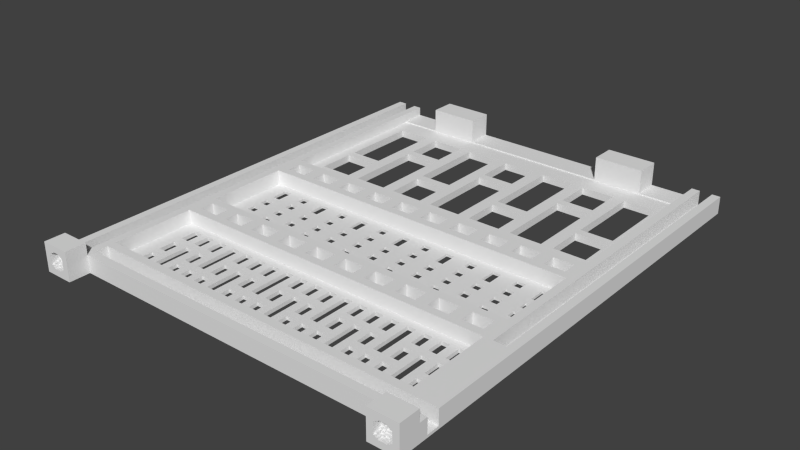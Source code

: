 # Source: back.blend  (saved by Blender 2.72.0; exported with 4.5.12 LTS)
import bpy
from mathutils import Matrix  # noqa: F401  (used for matrix-valued properties, if any)

bpy.ops.wm.read_factory_settings(use_empty=True)
scene = bpy.context.scene
scene.name = 'Scene'

# ---- collections
col_collection_1 = bpy.data.collections.new('Collection 1'); scene.collection.children.link(col_collection_1)

# ---- world
world_world = bpy.data.worlds.new('World'); scene.world = world_world
world_world.color = (0.05088, 0.05088, 0.05088)
world_world.use_sun_shadow = False
world_world.sun_shadow_jitter_overblur = 0.0
world_world.cycles.sampling_method = 'MANUAL'
world_world.cycles.sample_map_resolution = 256

# ---- meshes
me_plane = bpy.data.meshes.new('Plane')
me_plane.from_pydata([(-2.0, -6.0, 0.0), (5.0, -6.0, 0.0), (5.0, -1.0, 0.0), (-2.0, 107.0, 0.0), (85.0, -1.0, 0.0), (92.0, 107.0, 0.0), (85.0, -6.0, 0.0), (92.0, -6.0, 0.0), (0.0, 26.0, 0.6), (-2.0, 107.0, 0.6), (0.0, 107.0, 0.6), (3.0, 26.0, 0.6), (3.0, 107.0, 0.6), (5.0, 107.0, 2.1), (85.0, 107.0, 2.1), (87.0, 107.0, 0.6), (90.0, -1.0, 0.6), (90.0, 107.0, 0.6), (-2.0, 1.0, 0.6), (85.0, 1.0, 0.6), (-2.0, 4.0, 0.6), (85.0, 4.0, 0.6), (6.5, 28.0, 0.6), (11.5, 28.0, 0.6), (14.5, 28.0, 0.6), (19.5, 28.0, 0.6), (22.5, 28.0, 0.6), (27.5, 28.0, 0.6), (30.5, 28.0, 0.6), (35.5, 28.0, 0.6), (38.5, 28.0, 0.6), (43.5, 28.0, 0.6), (46.5, 28.0, 0.6), (51.5, 28.0, 0.6), (54.5, 28.0, 0.6), (59.5, 28.0, 0.6), (62.5, 28.0, 0.6), (67.5, 28.0, 0.6), (70.5, 28.0, 0.6), (75.5, 28.0, 0.6), (78.5, 28.0, 0.6), (83.5, 28.0, 0.6), (6.5, 31.5, 0.6), (11.5, 31.5, 0.6), (14.5, 31.5, 0.6), (19.5, 31.5, 0.6), (22.5, 31.5, 0.6), (27.5, 31.5, 0.6), (30.5, 31.5, 0.6), (35.5, 31.5, 0.6), (38.5, 31.5, 0.6), (43.5, 31.5, 0.6), (46.5, 31.5, 0.6), (51.5, 31.5, 0.6), (54.5, 31.5, 0.6), (59.5, 31.5, 0.6), (62.5, 31.5, 0.6), (67.5, 31.5, 0.6), (70.5, 31.5, 0.6), (75.5, 31.5, 0.6), (78.5, 31.5, 0.6), (83.5, 31.5, 0.6), (6.5, 55.5, 0.6), (11.5, 55.5, 0.6), (14.5, 55.5, 0.6), (19.5, 55.5, 0.6), (22.5, 55.5, 0.6), (27.5, 55.5, 0.6), (30.5, 55.5, 0.6), (35.5, 55.5, 0.6), (38.5, 55.5, 0.6), (43.5, 55.5, 0.6), (46.5, 55.5, 0.6), (51.5, 55.5, 0.6), (54.5, 55.5, 0.6), (59.5, 55.5, 0.6), (62.5, 55.5, 0.6), (67.5, 55.5, 0.6), (70.5, 55.5, 0.6), (75.5, 55.5, 0.6), (78.5, 55.5, 0.6), (83.5, 55.5, 0.6), (6.5, 59.0, 0.6), (11.5, 59.0, 0.6), (14.5, 59.0, 0.6), (19.5, 59.0, 0.6), (22.5, 59.0, 0.6), (27.5, 59.0, 0.6), (30.5, 59.0, 0.6), (35.5, 59.0, 0.6), (38.5, 59.0, 0.6), (43.5, 59.0, 0.6), (46.5, 59.0, 0.6), (51.5, 59.0, 0.6), (54.5, 59.0, 0.6), (59.5, 59.0, 0.6), (62.5, 59.0, 0.6), (67.5, 59.0, 0.6), (70.5, 59.0, 0.6), (75.5, 59.0, 0.6), (78.5, 59.0, 0.6), (83.5, 59.0, 0.6), (5.0, 101.0, 2.1), (85.0, 101.0, 2.1), (27.0, 107.0, 2.1), (27.0, 101.0, 2.1), (15.0, 107.0, 2.1), (15.0, 101.0, 2.1), (75.0, 107.0, 2.1), (75.0, 101.0, 2.1), (63.0, 107.0, 2.1), (63.0, 101.0, 2.1), (-2.0, -1.0, 4.2), (5.0, -1.0, 4.2), (92.0, -1.0, 4.2), (-2.348e-09, 26.0, 4.2), (-2.0, 107.0, 4.2), (-2.348e-09, 107.0, 4.2), (3.0, 26.0, 4.2), (5.0, 26.0, 4.2), (3.0, 107.0, 4.2), (5.0, 107.0, 4.2), (87.0, -1.0, 4.2), (85.0, 107.0, 4.2), (87.0, 107.0, 4.2), (90.0, -1.0, 4.2), (90.0, 107.0, 4.2), (92.0, 107.0, 4.2), (-2.0, 1.0, 4.2), (85.0, 1.0, 4.2), (-2.0, 4.0, 4.2), (85.0, 4.0, 4.2), (85.0, 6.0, 4.2), (5.0, 6.0, 4.2), (5.0, 33.5, 4.2), (85.0, 33.5, 4.2), (6.5, 28.0, 4.2), (11.5, 28.0, 4.2), (14.5, 28.0, 4.2), (19.5, 28.0, 4.2), (22.5, 28.0, 4.2), (27.5, 28.0, 4.2), (30.5, 28.0, 4.2), (35.5, 28.0, 4.2), (38.5, 28.0, 4.2), (43.5, 28.0, 4.2), (46.5, 28.0, 4.2), (51.5, 28.0, 4.2), (54.5, 28.0, 4.2), (59.5, 28.0, 4.2), (62.5, 28.0, 4.2), (67.5, 28.0, 4.2), (70.5, 28.0, 4.2), (75.5, 28.0, 4.2), (78.5, 28.0, 4.2), (83.5, 28.0, 4.2), (6.5, 31.5, 4.2), (11.5, 31.5, 4.2), (14.5, 31.5, 4.2), (19.5, 31.5, 4.2), (22.5, 31.5, 4.2), (27.5, 31.5, 4.2), (30.5, 31.5, 4.2), (35.5, 31.5, 4.2), (38.5, 31.5, 4.2), (43.5, 31.5, 4.2), (46.5, 31.5, 4.2), (51.5, 31.5, 4.2), (54.5, 31.5, 4.2), (59.5, 31.5, 4.2), (62.5, 31.5, 4.2), (67.5, 31.5, 4.2), (70.5, 31.5, 4.2), (75.5, 31.5, 4.2), (78.5, 31.5, 4.2), (83.5, 31.5, 4.2), (5.0, 53.5, 4.2), (85.0, 53.5, 4.2), (5.0, 61.0, 4.2), (85.0, 61.0, 4.2), (6.5, 55.5, 4.2), (11.5, 55.5, 4.2), (14.5, 55.5, 4.2), (19.5, 55.5, 4.2), (22.5, 55.5, 4.2), (27.5, 55.5, 4.2), (30.5, 55.5, 4.2), (35.5, 55.5, 4.2), (38.5, 55.5, 4.2), (43.5, 55.5, 4.2), (46.5, 55.5, 4.2), (51.5, 55.5, 4.2), (54.5, 55.5, 4.2), (59.5, 55.5, 4.2), (62.5, 55.5, 4.2), (67.5, 55.5, 4.2), (70.5, 55.5, 4.2), (75.5, 55.5, 4.2), (78.5, 55.5, 4.2), (83.5, 55.5, 4.2), (6.5, 59.0, 4.2), (11.5, 59.0, 4.2), (14.5, 59.0, 4.2), (19.5, 59.0, 4.2), (22.5, 59.0, 4.2), (27.5, 59.0, 4.2), (30.5, 59.0, 4.2), (35.5, 59.0, 4.2), (38.5, 59.0, 4.2), (43.5, 59.0, 4.2), (46.5, 59.0, 4.2), (51.5, 59.0, 4.2), (54.5, 59.0, 4.2), (59.5, 59.0, 4.2), (62.5, 59.0, 4.2), (67.5, 59.0, 4.2), (70.5, 59.0, 4.2), (75.5, 59.0, 4.2), (78.5, 59.0, 4.2), (83.5, 59.0, 4.2), (85.0, 26.0, 4.2), (-2.0, -6.0, 7.0), (5.0, -6.0, 7.0), (-2.0, -1.0, 7.0), (5.0, -1.0, 7.0), (92.0, -1.0, 7.0), (92.0, -6.0, 7.0), (17.0, 107.0, 2.7), (17.0, 102.0, 2.7), (20.0, 107.0, 2.7), (20.0, 102.0, 2.7), (22.0, 107.0, 2.7), (22.0, 102.0, 2.7), (25.0, 107.0, 2.7), (25.0, 102.0, 2.7), (65.0, 107.0, 2.7), (65.0, 102.0, 2.7), (68.0, 107.0, 2.7), (68.0, 102.0, 2.7), (70.0, 107.0, 2.7), (70.0, 102.0, 2.7), (73.0, 107.0, 2.7), (73.0, 102.0, 2.7), (17.0, 107.0, 5.7), (17.0, 102.0, 5.7), (20.0, 107.0, 5.7), (20.0, 102.0, 5.7), (22.0, 107.0, 5.7), (22.0, 102.0, 5.7), (25.0, 107.0, 5.7), (25.0, 102.0, 5.7), (65.0, 107.0, 5.7), (65.0, 102.0, 5.7), (68.0, 107.0, 5.7), (68.0, 102.0, 5.7), (70.0, 107.0, 5.7), (70.0, 102.0, 5.7), (73.0, 107.0, 5.7), (73.0, 102.0, 5.7), (27.0, 107.0, 7.8), (27.0, 101.0, 7.8), (15.0, 107.0, 7.8), (15.0, 101.0, 7.8), (75.0, 107.0, 7.8), (75.0, 101.0, 7.8), (63.0, 107.0, 7.8), (63.0, 101.0, 7.8), (87.0, -1.0, 0.6), (85.0, -1.0, 4.2), (85.0, -1.0, 7.0), (85.0, -6.0, 7.0), (90.0, -6.0, 1.826), (87.0, -6.0, 1.826), (90.5, -6.0, 2.13), (90.0, -6.0, 2.13), (87.0, -6.0, 2.13), (86.5, -6.0, 2.13), (90.5, -6.0, 4.87), (90.0, -6.0, 4.87), (87.0, -6.0, 4.87), (86.5, -6.0, 4.87), (90.0, -6.0, 5.174), (87.0, -6.0, 5.174), (89.5, -5.0, 1.522), (89.0, -5.0, 1.522), (88.0, -5.0, 1.522), (87.5, -5.0, 1.522), (89.5, -5.0, 1.826), (89.0, -5.0, 1.826), (88.0, -5.0, 1.826), (87.5, -5.0, 1.826), (90.5, -5.5, 2.13), (90.0, -5.5, 2.13), (87.0, -5.5, 2.13), (86.5, -5.5, 2.13), (90.5, -5.5, 2.435), (90.0, -5.5, 2.435), (87.0, -5.5, 2.435), (86.5, -5.5, 2.435), (90.5, -4.5, 2.739), (87.0, -5.5, 4.565), (86.5, -5.5, 4.565), (87.0, -5.5, 4.87), (86.5, -5.5, 4.87), (89.5, -5.0, 5.174), (89.0, -5.0, 5.174), (88.0, -5.0, 5.174), (87.5, -5.0, 5.174), (89.5, -5.0, 5.478), (89.0, -5.0, 5.478), (88.0, -5.0, 5.478), (87.5, -5.0, 5.478), (89.5, -3.0, 2.739), (87.5, -3.0, 2.739), (89.5, -3.0, 4.261), (87.5, -3.0, 4.261), (89.5, -3.5, 2.13), (87.5, -3.5, 2.13), (90.0, -3.5, 2.739), (89.5, -3.5, 2.739), (87.5, -3.5, 2.739), (87.0, -3.5, 2.739), (90.0, -3.5, 4.261), (89.5, -3.5, 4.261), (87.5, -3.5, 4.261), (87.0, -3.5, 4.261), (89.5, -3.5, 4.87), (87.5, -3.5, 4.87), (89.5, -4.0, 1.826), (87.5, -4.0, 1.826), (90.0, -4.0, 2.13), (89.5, -4.0, 2.13), (87.5, -4.0, 2.13), (87.0, -4.0, 2.13), (90.5, -4.0, 2.739), (90.0, -4.0, 2.739), (89.5, -4.0, 2.739), (87.5, -4.0, 2.739), (87.0, -4.0, 2.739), (86.5, -4.0, 2.739), (90.5, -4.0, 4.261), (90.0, -4.0, 4.261), (89.5, -4.0, 4.261), (87.5, -4.0, 4.261), (87.0, -4.0, 4.261), (86.5, -4.0, 4.261), (90.0, -4.0, 4.87), (89.5, -4.0, 4.87), (87.5, -4.0, 4.87), (87.0, -4.0, 4.87), (89.5, -4.0, 5.174), (87.5, -4.0, 5.174), (90.5, -4.5, 4.261), (90.5, -5.5, 4.565), (90.0, -5.5, 4.565), (90.5, -5.5, 4.87), (90.0, -5.5, 4.87), (90.0, -4.5, 1.826), (89.5, -4.5, 1.826), (87.5, -4.5, 1.826), (87.0, -4.5, 1.826), (90.0, -4.5, 2.13), (89.5, -4.5, 2.13), (87.5, -4.5, 2.13), (87.0, -4.5, 2.13), (90.5, -4.5, 2.435), (90.0, -4.5, 2.435), (87.0, -4.5, 2.435), (86.5, -4.5, 2.435), (90.0, -4.5, 2.739), (87.0, -4.5, 2.739), (86.5, -4.5, 2.739), (87.0, -4.5, 4.261), (86.5, -4.5, 4.261), (87.0, -4.5, 4.565), (86.5, -4.5, 4.565), (90.0, -4.5, 4.87), (89.5, -4.5, 4.87), (87.5, -4.5, 4.87), (87.0, -4.5, 4.87), (90.0, -4.5, 5.174), (89.5, -4.5, 5.174), (87.5, -4.5, 5.174), (87.0, -4.5, 5.174), (90.0, -4.5, 4.261), (90.5, -4.5, 4.565), (90.0, -4.5, 4.565), (89.0, -4.5, 1.522), (88.0, -4.5, 1.522), (89.0, -4.5, 1.826), (88.0, -4.5, 1.826), (89.0, -4.5, 5.174), (88.0, -4.5, 5.174), (89.0, -4.5, 5.478), (88.0, -4.5, 5.478), (89.5, -6.0, 1.522), (87.5, -6.0, 1.522), (89.5, -6.0, 1.826), (87.5, -6.0, 1.826), (89.5, -6.0, 5.174), (87.5, -6.0, 5.174), (89.5, -6.0, 5.478), (87.5, -6.0, 5.478), (3.0, -6.0, 1.826), (0.0, -6.0, 1.826), (3.5, -6.0, 2.13), (3.0, -6.0, 2.13), (0.0, -6.0, 2.13), (-0.5, -6.0, 2.13), (3.5, -6.0, 4.87), (3.0, -6.0, 4.87), (0.0, -6.0, 4.87), (-0.5, -6.0, 4.87), (3.0, -6.0, 5.174), (0.0, -6.0, 5.174), (2.5, -5.0, 1.522), (2.0, -5.0, 1.522), (1.0, -5.0, 1.522), (0.5, -5.0, 1.522), (2.5, -5.0, 1.826), (2.0, -5.0, 1.826), (1.0, -5.0, 1.826), (0.5, -5.0, 1.826), (3.5, -5.5, 2.13), (3.0, -5.5, 2.13), (0.0, -5.5, 2.13), (-0.5, -5.5, 2.13), (3.5, -5.5, 2.435), (3.0, -5.5, 2.435), (0.0, -5.5, 2.435), (-0.5, -5.5, 2.435), (3.5, -4.5, 2.739), (0.0, -5.5, 4.565), (-0.5, -5.5, 4.565), (0.0, -5.5, 4.87), (-0.5, -5.5, 4.87), (2.5, -5.0, 5.174), (2.0, -5.0, 5.174), (1.0, -5.0, 5.174), (0.5, -5.0, 5.174), (2.5, -5.0, 5.478), (2.0, -5.0, 5.478), (1.0, -5.0, 5.478), (0.5, -5.0, 5.478), (2.5, -3.0, 2.739), (0.5, -3.0, 2.739), (2.5, -3.0, 4.261), (0.5, -3.0, 4.261), (2.5, -3.5, 2.13), (0.5, -3.5, 2.13), (3.0, -3.5, 2.739), (2.5, -3.5, 2.739), (0.5, -3.5, 2.739), (0.0, -3.5, 2.739), (3.0, -3.5, 4.261), (2.5, -3.5, 4.261), (0.5, -3.5, 4.261), (0.0, -3.5, 4.261), (2.5, -3.5, 4.87), (0.5, -3.5, 4.87), (2.5, -4.0, 1.826), (0.5, -4.0, 1.826), (3.0, -4.0, 2.13), (2.5, -4.0, 2.13), (0.5, -4.0, 2.13), (0.0, -4.0, 2.13), (3.5, -4.0, 2.739), (3.0, -4.0, 2.739), (2.5, -4.0, 2.739), (0.5, -4.0, 2.739), (0.0, -4.0, 2.739), (-0.5, -4.0, 2.739), (3.5, -4.0, 4.261), (3.0, -4.0, 4.261), (2.5, -4.0, 4.261), (0.5, -4.0, 4.261), (0.0, -4.0, 4.261), (-0.5, -4.0, 4.261), (3.0, -4.0, 4.87), (2.5, -4.0, 4.87), (0.5, -4.0, 4.87), (0.0, -4.0, 4.87), (2.5, -4.0, 5.174), (0.5, -4.0, 5.174), (3.5, -4.5, 4.261), (3.5, -5.5, 4.565), (3.0, -5.5, 4.565), (3.5, -5.5, 4.87), (3.0, -5.5, 4.87), (3.0, -4.5, 1.826), (2.5, -4.5, 1.826), (0.5, -4.5, 1.826), (0.0, -4.5, 1.826), (3.0, -4.5, 2.13), (2.5, -4.5, 2.13), (0.5, -4.5, 2.13), (0.0, -4.5, 2.13), (3.5, -4.5, 2.435), (3.0, -4.5, 2.435), (0.0, -4.5, 2.435), (-0.5, -4.5, 2.435), (3.0, -4.5, 2.739), (0.0, -4.5, 2.739), (-0.5, -4.5, 2.739), (0.0, -4.5, 4.261), (-0.5, -4.5, 4.261), (0.0, -4.5, 4.565), (-0.5, -4.5, 4.565), (3.0, -4.5, 4.87), (2.5, -4.5, 4.87), (0.5, -4.5, 4.87), (0.0, -4.5, 4.87), (3.0, -4.5, 5.174), (2.5, -4.5, 5.174), (0.5, -4.5, 5.174), (0.0, -4.5, 5.174), (3.0, -4.5, 4.261), (3.5, -4.5, 4.565), (3.0, -4.5, 4.565), (2.0, -4.5, 1.522), (1.0, -4.5, 1.522), (2.0, -4.5, 1.826), (1.0, -4.5, 1.826), (2.0, -4.5, 5.174), (1.0, -4.5, 5.174), (2.0, -4.5, 5.478), (1.0, -4.5, 5.478), (2.5, -6.0, 1.522), (0.5, -6.0, 1.522), (2.5, -6.0, 1.826), (0.5, -6.0, 1.826), (2.5, -6.0, 5.174), (0.5, -6.0, 5.174), (2.5, -6.0, 5.478), (0.5, -6.0, 5.478), (15.0, 43.5, 0.0), (25.0, 43.5, 0.0), (45.0, 43.5, 0.0), (55.0, 43.5, 0.0), (75.0, 43.5, 0.0), (8.0, 66.0, 0.0), (82.0, 66.0, 0.0), (74.0, 66.0, 0.0), (71.0, 66.0, 0.0), (63.0, 66.0, 0.0), (60.0, 66.0, 0.0), (52.0, 66.0, 0.0), (49.0, 66.0, 0.0), (41.0, 66.0, 0.0), (38.0, 66.0, 0.0), (30.0, 66.0, 0.0), (27.0, 66.0, 0.0), (19.0, 66.0, 0.0), (16.0, 66.0, 0.0), (8.0, 96.0, 0.0), (82.0, 96.0, 0.0), (74.0, 96.0, 0.0), (71.0, 96.0, 0.0), (63.0, 96.0, 0.0), (60.0, 96.0, 0.0), (52.0, 96.0, 0.0), (49.0, 96.0, 0.0), (41.0, 96.0, 0.0), (38.0, 96.0, 0.0), (30.0, 96.0, 0.0), (27.0, 96.0, 0.0), (19.0, 96.0, 0.0), (16.0, 96.0, 0.0), (82.0, 75.0, 0.0), (74.0, 75.0, 0.0), (71.0, 87.0, 0.0), (60.0, 75.0, 0.0), (63.0, 87.0, 0.0), (52.0, 75.0, 0.0), (49.0, 87.0, 0.0), (38.0, 75.0, 0.0), (41.0, 87.0, 0.0), (30.0, 75.0, 0.0), (27.0, 87.0, 0.0), (16.0, 75.0, 0.0), (19.0, 87.0, 0.0), (8.0, 77.0, 0.0), (82.0, 77.0, 0.0), (74.0, 77.0, 0.0), (71.0, 85.0, 0.0), (60.0, 77.0, 0.0), (63.0, 85.0, 0.0), (52.0, 77.0, 0.0), (49.0, 85.0, 0.0), (38.0, 77.0, 0.0), (41.0, 85.0, 0.0), (30.0, 77.0, 0.0), (27.0, 85.0, 0.0), (16.0, 77.0, 0.0), (19.0, 85.0, 0.0), (8.0, 75.0, 0.0), (15.0, 45.5, 0.0), (15.0, 47.5, 0.0), (15.0, 49.5, 0.0), (15.0, 51.5, 0.0), (25.0, 45.5, 0.0), (25.0, 47.5, 0.0), (25.0, 49.5, 0.0), (25.0, 51.5, 0.0), (45.0, 45.5, 0.0), (45.0, 47.5, 0.0), (45.0, 51.5, 0.0), (55.0, 45.5, 0.0), (55.0, 47.5, 0.0), (55.0, 51.5, 0.0), (75.0, 45.5, 0.0), (75.0, 47.5, 0.0), (75.0, 49.5, 0.0), (75.0, 51.5, 0.0), (75.0, 35.5, 0.0), (75.0, 39.5, 0.0), (75.0, 41.5, 0.0), (55.0, 35.5, 0.0), (55.0, 37.5, 0.0), (55.0, 39.5, 0.0), (55.0, 41.5, 0.0), (45.0, 35.5, 0.0), (45.0, 37.5, 0.0), (45.0, 39.5, 0.0), (45.0, 41.5, 0.0), (25.0, 35.5, 0.0), (25.0, 39.5, 0.0), (25.0, 41.5, 0.0), (15.0, 35.5, 0.0), (15.0, 39.5, 0.0), (15.0, 41.5, 0.0), (79.0, 43.5, 0.0), (81.0, 43.5, 0.0), (7.0, 43.5, 0.0), (9.0, 43.5, 0.0), (13.0, 43.5, 0.0), (19.0, 43.5, 0.0), (21.0, 43.5, 0.0), (27.0, 43.5, 0.0), (31.0, 43.5, 0.0), (33.0, 43.5, 0.0), (37.0, 43.5, 0.0), (39.0, 43.5, 0.0), (43.0, 43.5, 0.0), (49.0, 43.5, 0.0), (51.0, 43.5, 0.0), (57.0, 43.5, 0.0), (61.0, 43.5, 0.0), (63.0, 43.5, 0.0), (67.0, 43.5, 0.0), (69.0, 43.5, 0.0), (73.0, 43.5, 0.0), (79.0, 41.5, 0.0), (81.0, 41.5, 0.0), (79.0, 39.5, 0.0), (81.0, 39.5, 0.0), (79.0, 37.5, 0.0), (81.0, 37.5, 0.0), (79.0, 35.5, 0.0), (81.0, 35.5, 0.0), (49.0, 51.5, 0.0), (51.0, 51.5, 0.0), (49.0, 49.5, 0.0), (51.0, 49.5, 0.0), (49.0, 47.5, 0.0), (51.0, 47.5, 0.0), (49.0, 45.5, 0.0), (51.0, 45.5, 0.0), (79.0, 51.5, 0.0), (81.0, 51.5, 0.0), (79.0, 47.5, 0.0), (81.0, 47.5, 0.0), (79.0, 45.5, 0.0), (81.0, 45.5, 0.0), (7.0, 41.5, 0.0), (9.0, 41.5, 0.0), (13.0, 41.5, 0.0), (7.0, 39.5, 0.0), (9.0, 39.5, 0.0), (13.0, 39.5, 0.0), (7.0, 37.5, 0.0), (9.0, 37.5, 0.0), (7.0, 35.5, 0.0), (9.0, 35.5, 0.0), (13.0, 35.5, 0.0), (19.0, 41.5, 0.0), (21.0, 41.5, 0.0), (19.0, 39.5, 0.0), (21.0, 39.5, 0.0), (19.0, 37.5, 0.0), (21.0, 37.5, 0.0), (19.0, 35.5, 0.0), (21.0, 35.5, 0.0), (27.0, 41.5, 0.0), (31.0, 41.5, 0.0), (33.0, 41.5, 0.0), (27.0, 39.5, 0.0), (31.0, 39.5, 0.0), (33.0, 39.5, 0.0), (31.0, 37.5, 0.0), (33.0, 37.5, 0.0), (27.0, 35.5, 0.0), (31.0, 35.5, 0.0), (33.0, 35.5, 0.0), (37.0, 41.5, 0.0), (39.0, 41.5, 0.0), (43.0, 41.5, 0.0), (37.0, 39.5, 0.0), (39.0, 39.5, 0.0), (43.0, 39.5, 0.0), (43.0, 37.5, 0.0), (37.0, 35.5, 0.0), (39.0, 35.5, 0.0), (43.0, 35.5, 0.0), (49.0, 41.5, 0.0), (51.0, 41.5, 0.0), (49.0, 39.5, 0.0), (51.0, 39.5, 0.0), (49.0, 35.5, 0.0), (51.0, 35.5, 0.0), (57.0, 41.5, 0.0), (61.0, 41.5, 0.0), (63.0, 41.5, 0.0), (57.0, 39.5, 0.0), (61.0, 39.5, 0.0), (63.0, 39.5, 0.0), (57.0, 37.5, 0.0), (57.0, 35.5, 0.0), (61.0, 35.5, 0.0), (63.0, 35.5, 0.0), (67.0, 41.5, 0.0), (69.0, 41.5, 0.0), (73.0, 41.5, 0.0), (67.0, 39.5, 0.0), (69.0, 39.5, 0.0), (73.0, 39.5, 0.0), (67.0, 37.5, 0.0), (69.0, 37.5, 0.0), (67.0, 35.5, 0.0), (69.0, 35.5, 0.0), (73.0, 35.5, 0.0), (67.0, 51.5, 0.0), (69.0, 51.5, 0.0), (73.0, 51.5, 0.0), (73.0, 49.5, 0.0), (67.0, 47.5, 0.0), (69.0, 47.5, 0.0), (73.0, 47.5, 0.0), (67.0, 45.5, 0.0), (69.0, 45.5, 0.0), (73.0, 45.5, 0.0), (57.0, 51.5, 0.0), (61.0, 51.5, 0.0), (63.0, 51.5, 0.0), (61.0, 49.5, 0.0), (63.0, 49.5, 0.0), (57.0, 47.5, 0.0), (61.0, 47.5, 0.0), (63.0, 47.5, 0.0), (57.0, 45.5, 0.0), (61.0, 45.5, 0.0), (63.0, 45.5, 0.0), (37.0, 51.5, 0.0), (39.0, 51.5, 0.0), (43.0, 51.5, 0.0), (37.0, 49.5, 0.0), (39.0, 49.5, 0.0), (37.0, 47.5, 0.0), (39.0, 47.5, 0.0), (43.0, 47.5, 0.0), (37.0, 45.5, 0.0), (39.0, 45.5, 0.0), (43.0, 45.5, 0.0), (27.0, 51.5, 0.0), (31.0, 51.5, 0.0), (33.0, 51.5, 0.0), (27.0, 49.5, 0.0), (27.0, 47.5, 0.0), (31.0, 47.5, 0.0), (33.0, 47.5, 0.0), (27.0, 45.5, 0.0), (31.0, 45.5, 0.0), (33.0, 45.5, 0.0), (19.0, 51.5, 0.0), (21.0, 51.5, 0.0), (19.0, 47.5, 0.0), (21.0, 47.5, 0.0), (19.0, 45.5, 0.0), (21.0, 45.5, 0.0), (7.0, 51.5, 0.0), (9.0, 51.5, 0.0), (13.0, 51.5, 0.0), (13.0, 49.5, 0.0), (7.0, 47.5, 0.0), (9.0, 47.5, 0.0), (13.0, 47.5, 0.0), (7.0, 45.5, 0.0), (9.0, 45.5, 0.0), (13.0, 45.5, 0.0), (75.0, 8.0, 0.0), (65.0, 14.0, 0.0), (65.0, 12.0, 0.0), (65.0, 8.0, 0.0), (55.0, 14.0, 0.0), (55.0, 12.0, 0.0), (55.0, 8.0, 0.0), (45.0, 8.0, 0.0), (35.0, 14.0, 0.0), (35.0, 12.0, 0.0), (35.0, 8.0, 0.0), (25.0, 14.0, 0.0), (25.0, 12.0, 0.0), (25.0, 8.0, 0.0), (15.0, 14.0, 0.0), (15.0, 12.0, 0.0), (15.0, 8.0, 0.0), (55.0, 24.0, 0.0), (55.0, 20.0, 0.0), (55.0, 18.0, 0.0), (65.0, 24.0, 0.0), (65.0, 20.0, 0.0), (65.0, 18.0, 0.0), (75.0, 24.0, 0.0), (75.0, 20.0, 0.0), (75.0, 18.0, 0.0), (45.0, 24.0, 0.0), (45.0, 20.0, 0.0), (45.0, 18.0, 0.0), (35.0, 24.0, 0.0), (25.0, 24.0, 0.0), (25.0, 20.0, 0.0), (25.0, 18.0, 0.0), (15.0, 24.0, 0.0), (15.0, 20.0, 0.0), (15.0, 18.0, 0.0), (13.0, 18.0, 0.0), (11.0, 18.0, 0.0), (9.0, 18.0, 0.0), (7.0, 18.0, 0.0), (13.0, 20.0, 0.0), (11.0, 20.0, 0.0), (9.0, 20.0, 0.0), (7.0, 20.0, 0.0), (13.0, 24.0, 0.0), (11.0, 24.0, 0.0), (9.0, 24.0, 0.0), (7.0, 24.0, 0.0), (81.0, 18.0, 0.0), (79.0, 18.0, 0.0), (77.0, 18.0, 0.0), (81.0, 20.0, 0.0), (79.0, 20.0, 0.0), (77.0, 20.0, 0.0), (81.0, 24.0, 0.0), (79.0, 24.0, 0.0), (77.0, 24.0, 0.0), (73.0, 18.0, 0.0), (71.0, 18.0, 0.0), (73.0, 20.0, 0.0), (71.0, 20.0, 0.0), (73.0, 24.0, 0.0), (71.0, 24.0, 0.0), (69.0, 24.0, 0.0), (67.0, 24.0, 0.0), (63.0, 18.0, 0.0), (61.0, 18.0, 0.0), (59.0, 18.0, 0.0), (57.0, 18.0, 0.0), (63.0, 20.0, 0.0), (61.0, 20.0, 0.0), (59.0, 20.0, 0.0), (57.0, 20.0, 0.0), (63.0, 24.0, 0.0), (61.0, 24.0, 0.0), (59.0, 24.0, 0.0), (57.0, 24.0, 0.0), (49.0, 18.0, 0.0), (47.0, 18.0, 0.0), (49.0, 20.0, 0.0), (47.0, 20.0, 0.0), (53.0, 24.0, 0.0), (51.0, 24.0, 0.0), (49.0, 24.0, 0.0), (47.0, 24.0, 0.0), (43.0, 18.0, 0.0), (41.0, 18.0, 0.0), (39.0, 18.0, 0.0), (43.0, 20.0, 0.0), (41.0, 20.0, 0.0), (39.0, 20.0, 0.0), (43.0, 24.0, 0.0), (41.0, 24.0, 0.0), (39.0, 24.0, 0.0), (37.0, 24.0, 0.0), (33.0, 18.0, 0.0), (31.0, 18.0, 0.0), (29.0, 18.0, 0.0), (27.0, 18.0, 0.0), (33.0, 20.0, 0.0), (31.0, 20.0, 0.0), (29.0, 20.0, 0.0), (27.0, 20.0, 0.0), (33.0, 24.0, 0.0), (31.0, 24.0, 0.0), (29.0, 24.0, 0.0), (27.0, 24.0, 0.0), (23.0, 18.0, 0.0), (17.0, 18.0, 0.0), (23.0, 20.0, 0.0), (17.0, 20.0, 0.0), (23.0, 24.0, 0.0), (21.0, 24.0, 0.0), (19.0, 24.0, 0.0), (17.0, 24.0, 0.0), (43.0, 8.0, 0.0), (41.0, 8.0, 0.0), (39.0, 8.0, 0.0), (37.0, 8.0, 0.0), (41.0, 12.0, 0.0), (39.0, 12.0, 0.0), (37.0, 12.0, 0.0), (41.0, 14.0, 0.0), (39.0, 14.0, 0.0), (37.0, 14.0, 0.0), (53.0, 8.0, 0.0), (51.0, 8.0, 0.0), (49.0, 8.0, 0.0), (47.0, 8.0, 0.0), (53.0, 12.0, 0.0), (51.0, 12.0, 0.0), (49.0, 12.0, 0.0), (47.0, 12.0, 0.0), (53.0, 14.0, 0.0), (51.0, 14.0, 0.0), (49.0, 14.0, 0.0), (47.0, 14.0, 0.0), (63.0, 8.0, 0.0), (61.0, 8.0, 0.0), (59.0, 8.0, 0.0), (57.0, 8.0, 0.0), (63.0, 12.0, 0.0), (57.0, 12.0, 0.0), (63.0, 14.0, 0.0), (57.0, 14.0, 0.0), (73.0, 8.0, 0.0), (71.0, 8.0, 0.0), (69.0, 8.0, 0.0), (67.0, 8.0, 0.0), (73.0, 12.0, 0.0), (71.0, 12.0, 0.0), (69.0, 12.0, 0.0), (67.0, 12.0, 0.0), (73.0, 14.0, 0.0), (71.0, 14.0, 0.0), (69.0, 14.0, 0.0), (67.0, 14.0, 0.0), (81.0, 8.0, 0.0), (79.0, 8.0, 0.0), (77.0, 8.0, 0.0), (81.0, 12.0, 0.0), (79.0, 12.0, 0.0), (81.0, 14.0, 0.0), (79.0, 14.0, 0.0), (13.0, 8.0, 0.0), (11.0, 8.0, 0.0), (9.0, 8.0, 0.0), (7.0, 8.0, 0.0), (9.0, 12.0, 0.0), (7.0, 12.0, 0.0), (9.0, 14.0, 0.0), (7.0, 14.0, 0.0), (33.0, 8.0, 0.0), (31.0, 8.0, 0.0), (29.0, 8.0, 0.0), (27.0, 8.0, 0.0), (33.0, 12.0, 0.0), (31.0, 12.0, 0.0), (33.0, 14.0, 0.0), (31.0, 14.0, 0.0), (23.0, 8.0, 0.0), (21.0, 8.0, 0.0), (19.0, 8.0, 0.0), (17.0, 8.0, 0.0), (23.0, 12.0, 0.0), (21.0, 12.0, 0.0), (19.0, 12.0, 0.0), (17.0, 12.0, 0.0), (23.0, 14.0, 0.0), (21.0, 14.0, 0.0), (19.0, 14.0, 0.0), (17.0, 14.0, 0.0), (5.0, 26.0, 0.9), (85.0, 6.0, 0.9), (5.0, 6.0, 0.9), (85.0, 26.0, 0.9), (75.0, 8.0, 0.9), (65.0, 14.0, 0.9), (65.0, 12.0, 0.9), (65.0, 8.0, 0.9), (55.0, 14.0, 0.9), (55.0, 12.0, 0.9), (55.0, 8.0, 0.9), (45.0, 8.0, 0.9), (35.0, 14.0, 0.9), (35.0, 12.0, 0.9), (35.0, 8.0, 0.9), (25.0, 14.0, 0.9), (25.0, 12.0, 0.9), (25.0, 8.0, 0.9), (15.0, 14.0, 0.9), (15.0, 12.0, 0.9), (15.0, 8.0, 0.9), (55.0, 24.0, 0.9), (55.0, 20.0, 0.9), (55.0, 18.0, 0.9), (65.0, 24.0, 0.9), (65.0, 20.0, 0.9), (65.0, 18.0, 0.9), (75.0, 24.0, 0.9), (75.0, 20.0, 0.9), (75.0, 18.0, 0.9), (45.0, 24.0, 0.9), (45.0, 20.0, 0.9), (45.0, 18.0, 0.9), (35.0, 24.0, 0.9), (25.0, 24.0, 0.9), (25.0, 20.0, 0.9), (25.0, 18.0, 0.9), (15.0, 24.0, 0.9), (15.0, 20.0, 0.9), (15.0, 18.0, 0.9), (13.0, 18.0, 0.9), (11.0, 18.0, 0.9), (9.0, 18.0, 0.9), (7.0, 18.0, 0.9), (13.0, 20.0, 0.9), (11.0, 20.0, 0.9), (9.0, 20.0, 0.9), (7.0, 20.0, 0.9), (13.0, 24.0, 0.9), (11.0, 24.0, 0.9), (9.0, 24.0, 0.9), (7.0, 24.0, 0.9), (81.0, 18.0, 0.9), (79.0, 18.0, 0.9), (77.0, 18.0, 0.9), (81.0, 20.0, 0.9), (79.0, 20.0, 0.9), (77.0, 20.0, 0.9), (81.0, 24.0, 0.9), (79.0, 24.0, 0.9), (77.0, 24.0, 0.9), (73.0, 18.0, 0.9), (71.0, 18.0, 0.9), (73.0, 20.0, 0.9), (71.0, 20.0, 0.9), (73.0, 24.0, 0.9), (71.0, 24.0, 0.9), (69.0, 24.0, 0.9), (67.0, 24.0, 0.9), (63.0, 18.0, 0.9), (61.0, 18.0, 0.9), (59.0, 18.0, 0.9), (57.0, 18.0, 0.9), (63.0, 20.0, 0.9), (61.0, 20.0, 0.9), (59.0, 20.0, 0.9), (57.0, 20.0, 0.9), (63.0, 24.0, 0.9), (61.0, 24.0, 0.9), (59.0, 24.0, 0.9), (57.0, 24.0, 0.9), (49.0, 18.0, 0.9), (47.0, 18.0, 0.9), (49.0, 20.0, 0.9), (47.0, 20.0, 0.9), (53.0, 24.0, 0.9), (51.0, 24.0, 0.9), (49.0, 24.0, 0.9), (47.0, 24.0, 0.9), (43.0, 18.0, 0.9), (41.0, 18.0, 0.9), (39.0, 18.0, 0.9), (43.0, 20.0, 0.9), (41.0, 20.0, 0.9), (39.0, 20.0, 0.9), (43.0, 24.0, 0.9), (41.0, 24.0, 0.9), (39.0, 24.0, 0.9), (37.0, 24.0, 0.9), (33.0, 18.0, 0.9), (31.0, 18.0, 0.9), (29.0, 18.0, 0.9), (27.0, 18.0, 0.9), (33.0, 20.0, 0.9), (31.0, 20.0, 0.9), (29.0, 20.0, 0.9), (27.0, 20.0, 0.9), (33.0, 24.0, 0.9), (31.0, 24.0, 0.9), (29.0, 24.0, 0.9), (27.0, 24.0, 0.9), (23.0, 18.0, 0.9), (17.0, 18.0, 0.9), (23.0, 20.0, 0.9), (17.0, 20.0, 0.9), (23.0, 24.0, 0.9), (21.0, 24.0, 0.9), (19.0, 24.0, 0.9), (17.0, 24.0, 0.9), (43.0, 8.0, 0.9), (41.0, 8.0, 0.9), (39.0, 8.0, 0.9), (37.0, 8.0, 0.9), (41.0, 12.0, 0.9), (39.0, 12.0, 0.9), (37.0, 12.0, 0.9), (41.0, 14.0, 0.9), (39.0, 14.0, 0.9), (37.0, 14.0, 0.9), (53.0, 8.0, 0.9), (51.0, 8.0, 0.9), (49.0, 8.0, 0.9), (47.0, 8.0, 0.9), (53.0, 12.0, 0.9), (51.0, 12.0, 0.9), (49.0, 12.0, 0.9), (47.0, 12.0, 0.9), (53.0, 14.0, 0.9), (51.0, 14.0, 0.9), (49.0, 14.0, 0.9), (47.0, 14.0, 0.9), (63.0, 8.0, 0.9), (61.0, 8.0, 0.9), (59.0, 8.0, 0.9), (57.0, 8.0, 0.9), (63.0, 12.0, 0.9), (57.0, 12.0, 0.9), (63.0, 14.0, 0.9), (57.0, 14.0, 0.9), (73.0, 8.0, 0.9), (71.0, 8.0, 0.9), (69.0, 8.0, 0.9), (67.0, 8.0, 0.9), (73.0, 12.0, 0.9), (71.0, 12.0, 0.9), (69.0, 12.0, 0.9), (67.0, 12.0, 0.9), (73.0, 14.0, 0.9), (71.0, 14.0, 0.9), (69.0, 14.0, 0.9), (67.0, 14.0, 0.9), (81.0, 8.0, 0.9), (79.0, 8.0, 0.9), (77.0, 8.0, 0.9), (81.0, 12.0, 0.9), (79.0, 12.0, 0.9), (81.0, 14.0, 0.9), (79.0, 14.0, 0.9), (13.0, 8.0, 0.9), (11.0, 8.0, 0.9), (9.0, 8.0, 0.9), (7.0, 8.0, 0.9), (9.0, 12.0, 0.9), (7.0, 12.0, 0.9), (9.0, 14.0, 0.9), (7.0, 14.0, 0.9), (33.0, 8.0, 0.9), (31.0, 8.0, 0.9), (29.0, 8.0, 0.9), (27.0, 8.0, 0.9), (33.0, 12.0, 0.9), (31.0, 12.0, 0.9), (33.0, 14.0, 0.9), (31.0, 14.0, 0.9), (23.0, 8.0, 0.9), (21.0, 8.0, 0.9), (19.0, 8.0, 0.9), (17.0, 8.0, 0.9), (23.0, 12.0, 0.9), (21.0, 12.0, 0.9), (19.0, 12.0, 0.9), (17.0, 12.0, 0.9), (23.0, 14.0, 0.9), (21.0, 14.0, 0.9), (19.0, 14.0, 0.9), (17.0, 14.0, 0.9), (5.0, 33.5, 0.6), (85.0, 33.5, 0.6), (5.0, 53.5, 0.6), (85.0, 53.5, 0.6), (65.0, 33.5, 0.6), (75.0, 33.5, 0.6), (65.0, 53.5, 0.6), (15.0, 43.5, 0.6), (25.0, 43.5, 0.6), (45.0, 43.5, 0.6), (55.0, 43.5, 0.6), (75.0, 43.5, 0.6), (33.0, 33.5, 0.6), (39.0, 33.5, 0.6), (73.0, 33.5, 0.6), (53.0, 53.5, 0.6), (15.0, 45.5, 0.6), (15.0, 47.5, 0.6), (15.0, 49.5, 0.6), (15.0, 51.5, 0.6), (25.0, 45.5, 0.6), (25.0, 47.5, 0.6), (25.0, 49.5, 0.6), (25.0, 51.5, 0.6), (45.0, 45.5, 0.6), (45.0, 47.5, 0.6), (45.0, 51.5, 0.6), (55.0, 45.5, 0.6), (55.0, 47.5, 0.6), (55.0, 51.5, 0.6), (75.0, 45.5, 0.6), (75.0, 47.5, 0.6), (75.0, 49.5, 0.6), (75.0, 51.5, 0.6), (75.0, 35.5, 0.6), (75.0, 39.5, 0.6), (75.0, 41.5, 0.6), (55.0, 35.5, 0.6), (55.0, 37.5, 0.6), (55.0, 39.5, 0.6), (55.0, 41.5, 0.6), (45.0, 35.5, 0.6), (45.0, 37.5, 0.6), (45.0, 39.5, 0.6), (45.0, 41.5, 0.6), (25.0, 35.5, 0.6), (25.0, 39.5, 0.6), (25.0, 41.5, 0.6), (15.0, 35.5, 0.6), (15.0, 39.5, 0.6), (15.0, 41.5, 0.6), (79.0, 43.5, 0.6), (81.0, 43.5, 0.6), (7.0, 43.5, 0.6), (9.0, 43.5, 0.6), (13.0, 43.5, 0.6), (19.0, 43.5, 0.6), (21.0, 43.5, 0.6), (27.0, 43.5, 0.6), (31.0, 43.5, 0.6), (33.0, 43.5, 0.6), (37.0, 43.5, 0.6), (39.0, 43.5, 0.6), (43.0, 43.5, 0.6), (49.0, 43.5, 0.6), (51.0, 43.5, 0.6), (57.0, 43.5, 0.6), (61.0, 43.5, 0.6), (63.0, 43.5, 0.6), (67.0, 43.5, 0.6), (69.0, 43.5, 0.6), (73.0, 43.5, 0.6), (79.0, 41.5, 0.6), (81.0, 41.5, 0.6), (79.0, 39.5, 0.6), (81.0, 39.5, 0.6), (79.0, 37.5, 0.6), (81.0, 37.5, 0.6), (79.0, 35.5, 0.6), (81.0, 35.5, 0.6), (49.0, 51.5, 0.6), (51.0, 51.5, 0.6), (49.0, 49.5, 0.6), (51.0, 49.5, 0.6), (49.0, 47.5, 0.6), (51.0, 47.5, 0.6), (49.0, 45.5, 0.6), (51.0, 45.5, 0.6), (79.0, 51.5, 0.6), (81.0, 51.5, 0.6), (79.0, 47.5, 0.6), (81.0, 47.5, 0.6), (79.0, 45.5, 0.6), (81.0, 45.5, 0.6), (7.0, 41.5, 0.6), (9.0, 41.5, 0.6), (13.0, 41.5, 0.6), (7.0, 39.5, 0.6), (9.0, 39.5, 0.6), (13.0, 39.5, 0.6), (7.0, 37.5, 0.6), (9.0, 37.5, 0.6), (7.0, 35.5, 0.6), (9.0, 35.5, 0.6), (13.0, 35.5, 0.6), (19.0, 41.5, 0.6), (21.0, 41.5, 0.6), (19.0, 39.5, 0.6), (21.0, 39.5, 0.6), (19.0, 37.5, 0.6), (21.0, 37.5, 0.6), (19.0, 35.5, 0.6), (21.0, 35.5, 0.6), (27.0, 41.5, 0.6), (31.0, 41.5, 0.6), (33.0, 41.5, 0.6), (27.0, 39.5, 0.6), (31.0, 39.5, 0.6), (33.0, 39.5, 0.6), (31.0, 37.5, 0.6), (33.0, 37.5, 0.6), (27.0, 35.5, 0.6), (31.0, 35.5, 0.6), (33.0, 35.5, 0.6), (37.0, 41.5, 0.6), (39.0, 41.5, 0.6), (43.0, 41.5, 0.6), (37.0, 39.5, 0.6), (39.0, 39.5, 0.6), (43.0, 39.5, 0.6), (43.0, 37.5, 0.6), (37.0, 35.5, 0.6), (39.0, 35.5, 0.6), (43.0, 35.5, 0.6), (49.0, 41.5, 0.6), (51.0, 41.5, 0.6), (49.0, 39.5, 0.6), (51.0, 39.5, 0.6), (49.0, 35.5, 0.6), (51.0, 35.5, 0.6), (57.0, 41.5, 0.6), (61.0, 41.5, 0.6), (63.0, 41.5, 0.6), (57.0, 39.5, 0.6), (61.0, 39.5, 0.6), (63.0, 39.5, 0.6), (57.0, 37.5, 0.6), (57.0, 35.5, 0.6), (61.0, 35.5, 0.6), (63.0, 35.5, 0.6), (67.0, 41.5, 0.6), (69.0, 41.5, 0.6), (73.0, 41.5, 0.6), (67.0, 39.5, 0.6), (69.0, 39.5, 0.6), (73.0, 39.5, 0.6), (67.0, 37.5, 0.6), (69.0, 37.5, 0.6), (67.0, 35.5, 0.6), (69.0, 35.5, 0.6), (73.0, 35.5, 0.6), (67.0, 51.5, 0.6), (69.0, 51.5, 0.6), (73.0, 51.5, 0.6), (73.0, 49.5, 0.6), (67.0, 47.5, 0.6), (69.0, 47.5, 0.6), (73.0, 47.5, 0.6), (67.0, 45.5, 0.6), (69.0, 45.5, 0.6), (73.0, 45.5, 0.6), (57.0, 51.5, 0.6), (61.0, 51.5, 0.6), (63.0, 51.5, 0.6), (61.0, 49.5, 0.6), (63.0, 49.5, 0.6), (57.0, 47.5, 0.6), (61.0, 47.5, 0.6), (63.0, 47.5, 0.6), (57.0, 45.5, 0.6), (61.0, 45.5, 0.6), (63.0, 45.5, 0.6), (37.0, 51.5, 0.6), (39.0, 51.5, 0.6), (43.0, 51.5, 0.6), (37.0, 49.5, 0.6), (39.0, 49.5, 0.6), (37.0, 47.5, 0.6), (39.0, 47.5, 0.6), (43.0, 47.5, 0.6), (37.0, 45.5, 0.6), (39.0, 45.5, 0.6), (43.0, 45.5, 0.6), (27.0, 51.5, 0.6), (31.0, 51.5, 0.6), (33.0, 51.5, 0.6), (27.0, 49.5, 0.6), (27.0, 47.5, 0.6), (31.0, 47.5, 0.6), (33.0, 47.5, 0.6), (27.0, 45.5, 0.6), (31.0, 45.5, 0.6), (33.0, 45.5, 0.6), (19.0, 51.5, 0.6), (21.0, 51.5, 0.6), (19.0, 47.5, 0.6), (21.0, 47.5, 0.6), (19.0, 45.5, 0.6), (21.0, 45.5, 0.6), (7.0, 51.5, 0.6), (9.0, 51.5, 0.6), (13.0, 51.5, 0.6), (13.0, 49.5, 0.6), (7.0, 47.5, 0.6), (9.0, 47.5, 0.6), (13.0, 47.5, 0.6), (7.0, 45.5, 0.6), (9.0, 45.5, 0.6), (13.0, 45.5, 0.6), (71.0, 43.5, 0.0), (5.0, 61.0, 1.8), (85.0, 61.0, 1.8), (5.0, 101.0, 1.8), (85.0, 101.0, 1.8), (5.0, 66.0, 1.8), (85.0, 66.0, 1.8), (5.0, 96.0, 1.8), (85.0, 96.0, 1.8), (8.0, 66.0, 1.8), (82.0, 66.0, 1.8), (74.0, 66.0, 1.8), (71.0, 66.0, 1.8), (63.0, 66.0, 1.8), (60.0, 66.0, 1.8), (52.0, 66.0, 1.8), (49.0, 66.0, 1.8), (41.0, 66.0, 1.8), (38.0, 66.0, 1.8), (30.0, 66.0, 1.8), (27.0, 66.0, 1.8), (19.0, 66.0, 1.8), (16.0, 66.0, 1.8), (8.0, 96.0, 1.8), (82.0, 96.0, 1.8), (74.0, 96.0, 1.8), (71.0, 96.0, 1.8), (63.0, 96.0, 1.8), (60.0, 96.0, 1.8), (52.0, 96.0, 1.8), (49.0, 96.0, 1.8), (41.0, 96.0, 1.8), (38.0, 96.0, 1.8), (30.0, 96.0, 1.8), (27.0, 96.0, 1.8), (19.0, 96.0, 1.8), (16.0, 96.0, 1.8), (82.0, 75.0, 1.8), (74.0, 75.0, 1.8), (71.0, 87.0, 1.8), (60.0, 75.0, 1.8), (63.0, 87.0, 1.8), (52.0, 75.0, 1.8), (49.0, 87.0, 1.8), (38.0, 75.0, 1.8), (41.0, 87.0, 1.8), (30.0, 75.0, 1.8), (27.0, 87.0, 1.8), (16.0, 75.0, 1.8), (19.0, 87.0, 1.8), (8.0, 77.0, 1.8), (82.0, 77.0, 1.8), (74.0, 77.0, 1.8), (71.0, 85.0, 1.8), (60.0, 77.0, 1.8), (63.0, 85.0, 1.8), (52.0, 77.0, 1.8), (49.0, 85.0, 1.8), (38.0, 77.0, 1.8), (41.0, 85.0, 1.8), (30.0, 77.0, 1.8), (27.0, 85.0, 1.8), (16.0, 77.0, 1.8), (19.0, 85.0, 1.8), (8.0, 75.0, 1.8)], [], [(106, 261, 245, 243, 227, 229), (941, 939, 1135, 1137), (114, 225, 226, 7, 5, 127), (65, 64, 182, 183), (8, 11, 12, 10), (8, 10, 117, 115), (19, 21, 20, 18), (24, 44, 158, 138), (91, 71, 189, 209), (82, 83, 201, 200), (42, 22, 23, 43), (44, 24, 25, 45), (47, 46, 26, 27), (49, 48, 28, 29), (51, 50, 30, 31), (53, 52, 32, 33), (55, 54, 34, 35), (57, 56, 36, 37), (59, 58, 38, 39), (61, 60, 40, 41), (20, 21, 131, 130), (82, 62, 63, 83), (84, 64, 65, 85), (87, 86, 66, 67), (89, 88, 68, 69), (91, 90, 70, 71), (93, 92, 72, 73), (95, 94, 74, 75), (97, 96, 76, 77), (36, 56, 170, 150), (99, 98, 78, 79), (101, 100, 80, 81), (21, 19, 129, 131), (63, 62, 180, 181), (201, 181, 180, 176, 177, 199, 198, 218, 217, 197, 196, 195, 194, 214, 213, 193, 192, 191, 190, 210, 209, 189, 188, 187, 186, 206, 205, 185, 184, 183, 182, 202), (113, 268, 122, 129, 128, 112), (125, 114, 127, 126), (175, 135, 134, 156, 157, 158, 159, 139, 140, 160, 161, 162, 163, 143, 144, 164, 165, 166, 167, 147, 148, 168, 169, 170, 171, 151, 152, 172, 173, 174), (203, 183, 184, 204, 205, 206, 207, 187, 188, 208, 209, 210, 211, 191, 192, 212, 213, 214, 215, 195, 196, 216, 217, 218, 219, 179, 178, 200, 201, 202), (48, 49, 163, 162), (1190, 177, 176, 1189, 1202, 1193), (57, 37, 151, 171), (31, 30, 144, 145), (72, 92, 210, 190), (26, 46, 160, 140), (103, 109, 264, 266, 111, 105, 260, 262, 107, 102, 1409, 1410), (226, 225, 269, 270), (50, 51, 165, 164), (38, 58, 172, 152), (84, 85, 203, 202), (33, 32, 146, 147), (93, 73, 191, 211), (45, 25, 139, 159), (12, 11, 118, 120), (67, 66, 184, 185), (100, 101, 219, 218), (59, 39, 153, 173), (86, 87, 205, 204), (74, 94, 212, 192), (69, 68, 186, 187), (62, 82, 200, 180), (52, 53, 167, 166), (40, 60, 174, 154), (35, 34, 148, 149), (47, 27, 141, 161), (95, 75, 193, 213), (83, 63, 181, 201), (54, 55, 169, 168), (88, 89, 207, 206), (37, 36, 150, 151), (76, 96, 214, 194), (28, 48, 162, 142), (11, 8, 115, 118), (71, 70, 188, 189), (64, 84, 202, 182), (61, 41, 155, 175), (90, 91, 209, 208), (97, 77, 195, 215), (49, 29, 143, 163), (73, 72, 190, 191), (66, 86, 204, 184), (56, 57, 171, 170), (39, 38, 152, 153), (78, 98, 216, 196), (30, 50, 164, 144), (17, 16, 125, 126), (85, 65, 183, 203), (58, 59, 173, 172), (92, 93, 211, 210), (41, 40, 154, 155), (99, 79, 197, 217), (51, 31, 145, 165), (75, 74, 192, 193), (23, 22, 136, 137), (1038, 1034, 1033, 1037), (42, 43, 157, 156), (94, 95, 213, 212), (80, 100, 218, 198), (32, 52, 166, 146), (77, 76, 194, 195), (25, 24, 138, 139), (87, 67, 185, 205), (53, 33, 147, 167), (68, 88, 206, 186), (60, 61, 175, 174), (1408, 1407, 178, 179), (96, 97, 215, 214), (44, 45, 159, 158), (101, 81, 199, 219), (34, 54, 168, 148), (79, 78, 196, 197), (27, 26, 140, 141), (89, 69, 187, 207), (22, 42, 156, 136), (98, 99, 217, 216), (46, 47, 161, 160), (19, 18, 128, 129), (55, 35, 149, 169), (81, 80, 198, 199), (29, 28, 142, 143), (70, 90, 208, 188), (43, 23, 137, 157), (221, 222, 224, 223), (1, 2, 113, 224, 222), (228, 227, 243, 244), (237, 235, 236, 238), (241, 239, 240, 242), (229, 227, 228, 230), (233, 231, 232, 234), (13, 102, 107, 106), (17, 126, 127, 5, 3, 9, 116, 117, 10, 12, 120, 121, 13, 106, 229, 245, 261, 259, 247, 231, 104, 110, 237, 253, 265, 263, 255, 239, 108, 14, 123, 124, 15), (110, 265, 253, 251, 235, 237), (109, 108, 263, 264), (238, 236, 252, 254), (234, 232, 248, 250), (240, 239, 255, 256), (233, 234, 250, 249), (236, 235, 251, 252), (229, 230, 246, 245), (242, 240, 256, 258), (241, 242, 258, 257), (230, 228, 244, 246), (237, 238, 254, 253), (232, 231, 247, 248), (259, 261, 262, 260), (263, 265, 266, 264), (108, 239, 241, 257, 255, 263), (106, 107, 262, 261), (111, 266, 265, 110), (104, 105, 111, 110), (104, 259, 260, 105), (108, 109, 103, 14), (146, 166, 165, 145, 144, 143, 142, 162, 161, 141, 140, 139, 138, 158, 157, 137, 136, 119, 220, 155, 154, 174, 173, 153, 152, 151, 150, 170, 169, 149, 148, 147), (253, 254, 252, 251), (257, 258, 256, 255), (245, 246, 244, 243), (249, 250, 248, 247), (104, 231, 233, 249, 247, 259), (1407, 1411, 1413, 1409, 102, 13, 121, 178), (18, 20, 130, 116, 9, 3, 0, 221, 223, 112, 128), (122, 267, 15, 124), (16, 17, 15, 267), (114, 125, 16, 267, 122, 268, 269, 225), (268, 113, 2, 4), (270, 269, 268, 4, 6), (223, 224, 113, 112), (6, 7, 271, 397, 395, 396, 398, 272), (226, 281, 278, 277, 273, 274, 271, 7), (279, 280, 303, 302), (335, 369, 299, 334), (341, 340, 352, 384), (373, 345, 344, 372), (384, 352, 385, 386), (366, 365, 299, 369), (274, 273, 291, 292), (371, 370, 338, 339), (276, 275, 293, 294), (286, 285, 289, 290), (284, 283, 287, 288), (294, 293, 297, 298), (292, 291, 295, 296), (301, 300, 302, 303), (307, 306, 310, 311), (305, 304, 308, 309), (344, 338, 321, 325), (312, 314, 315, 313), (319, 318, 322, 323), (324, 323, 326, 327), (321, 320, 324, 325), (317, 316, 319, 320), (273, 277, 355, 353, 385, 352, 340, 334, 299, 365, 295, 291), (333, 332, 337, 338), (331, 330, 335, 336), (339, 338, 344, 345), (335, 334, 340, 341), (344, 343, 348, 349), (342, 341, 346, 347), (348, 347, 350, 351), (329, 328, 331, 332), (332, 331, 316, 317), (338, 337, 320, 321), (317, 320, 337, 332), (320, 319, 312, 313), (323, 314, 312, 319), (316, 331, 336, 319), (319, 336, 335, 318), (341, 322, 318, 335), (324, 320, 313, 315), (324, 315, 314, 323), (354, 353, 355, 356), (343, 344, 325, 324), (348, 327, 326, 347), (348, 343, 324, 327), (347, 326, 323, 342), (323, 322, 341, 342), (360, 359, 363, 364), (358, 357, 361, 362), (368, 367, 370, 371), (373, 372, 374, 375), (379, 378, 382, 383), (377, 376, 380, 381), (333, 364, 363, 332), (349, 348, 378, 379), (331, 328, 358, 362), (331, 362, 361, 330), (347, 346, 376, 377), (363, 359, 329, 332), (351, 382, 378, 348), (350, 347, 377, 381), (391, 393, 394, 392), (328, 329, 359, 360, 272, 398, 290, 289, 390, 389, 288, 287, 397, 271, 357, 358), (298, 297, 367, 368), (387, 389, 390, 388), (373, 375, 301, 303, 280, 276, 294, 298, 368, 371, 339, 345), (310, 306, 392, 394), (309, 393, 391, 305), (301, 375, 374, 300), (341, 384, 386, 354, 356, 278, 281, 380, 376, 346), (311, 402, 400, 307), (354, 386, 385, 353), (296, 295, 365, 366), (374, 372, 344, 349, 379, 383, 282, 279, 302, 300), (278, 356, 355, 277), (335, 330, 361, 357, 271, 274, 292, 296, 366, 369), (350, 381, 380, 281, 399, 304, 305, 391, 392, 306, 307, 400, 282, 383, 382, 351), (287, 283, 395, 397), (288, 389, 387, 284), (289, 285, 388, 390), (290, 398, 396, 286), (370, 367, 297, 293, 275, 272, 360, 364, 333, 338), (311, 310, 394, 393, 309, 308, 401, 402), (395, 283, 284, 387, 388, 285, 286, 396), (308, 304, 399, 401), (226, 270, 282, 400, 402, 401, 399, 281), (282, 270, 6, 272, 275, 276, 280, 279), (411, 412, 435, 434), (467, 501, 431, 466), (473, 472, 484, 516), (505, 477, 476, 504), (516, 484, 517, 518), (498, 497, 431, 501), (406, 405, 423, 424), (503, 502, 470, 471), (408, 407, 425, 426), (418, 417, 421, 422), (416, 415, 419, 420), (426, 425, 429, 430), (424, 423, 427, 428), (433, 432, 434, 435), (439, 438, 442, 443), (437, 436, 440, 441), (476, 470, 453, 457), (444, 446, 447, 445), (451, 450, 454, 455), (456, 455, 458, 459), (453, 452, 456, 457), (449, 448, 451, 452), (405, 409, 487, 485, 517, 484, 472, 466, 431, 497, 427, 423), (465, 464, 469, 470), (463, 462, 467, 468), (471, 470, 476, 477), (467, 466, 472, 473), (476, 475, 480, 481), (474, 473, 478, 479), (480, 479, 482, 483), (461, 460, 463, 464), (464, 463, 448, 449), (470, 469, 452, 453), (449, 452, 469, 464), (452, 451, 444, 445), (455, 446, 444, 451), (448, 463, 468, 451), (451, 468, 467, 450), (473, 454, 450, 467), (456, 452, 445, 447), (456, 447, 446, 455), (486, 485, 487, 488), (475, 476, 457, 456), (480, 459, 458, 479), (480, 475, 456, 459), (479, 458, 455, 474), (455, 454, 473, 474), (492, 491, 495, 496), (490, 489, 493, 494), (500, 499, 502, 503), (505, 504, 506, 507), (511, 510, 514, 515), (509, 508, 512, 513), (465, 496, 495, 464), (481, 480, 510, 511), (463, 460, 490, 494), (463, 494, 493, 462), (479, 478, 508, 509), (495, 491, 461, 464), (483, 514, 510, 480), (482, 479, 509, 513), (523, 525, 526, 524), (460, 461, 491, 492, 404, 530, 422, 421, 522, 521, 420, 419, 529, 403, 489, 490), (430, 429, 499, 500), (519, 521, 522, 520), (505, 507, 433, 435, 412, 408, 426, 430, 500, 503, 471, 477), (442, 438, 524, 526), (441, 525, 523, 437), (433, 507, 506, 432), (473, 516, 518, 486, 488, 410, 413, 512, 508, 478), (443, 534, 532, 439), (486, 518, 517, 485), (428, 427, 497, 498), (506, 504, 476, 481, 511, 515, 414, 411, 434, 432), (410, 488, 487, 409), (467, 462, 493, 489, 403, 406, 424, 428, 498, 501), (482, 513, 512, 413, 531, 436, 437, 523, 524, 438, 439, 532, 414, 515, 514, 483), (419, 415, 527, 529), (420, 521, 519, 416), (421, 417, 520, 522), (422, 530, 528, 418), (502, 499, 429, 425, 407, 404, 492, 496, 465, 470), (443, 442, 526, 525, 441, 440, 533, 534), (527, 415, 416, 519, 520, 417, 418, 528), (440, 436, 531, 533), (0, 1, 403, 529, 527, 528, 530, 404), (222, 413, 410, 409, 405, 406, 403, 1), (222, 221, 414, 532, 534, 533, 531, 413), (414, 221, 0, 404, 407, 408, 412, 411), (589, 591, 1466, 1464), (863, 862, 1058, 1059), (570, 572, 1447, 1445), (619, 620, 1227, 1226), (793, 789, 1396, 1400), (725, 729, 1336, 1332), (744, 743, 1350, 1351), (668, 669, 1276, 1275), (627, 536, 1195, 1234), (759, 646, 1253, 1366), (681, 683, 1290, 1288), (773, 776, 1383, 1380), (617, 618, 1225, 1224), (792, 791, 1398, 1399), (728, 724, 1331, 1335), (650, 649, 1256, 1257), (961, 962, 1158, 1157), (873, 869, 1065, 1069), (976, 975, 1171, 1172), (890, 825, 1021, 1086), (987, 906, 1102, 1183), (924, 925, 1121, 1120), (833, 832, 1028, 1029), (871, 1067, 1071, 875), (960, 959, 1155, 1156), (868, 872, 1068, 1064), (973, 974, 1170, 1169), (220, 119, 991, 994), (912, 1108, 1185, 989), (1131, 1127, 1126, 1122, 1121, 1125, 1124, 1120, 1001, 1000, 1137, 1135, 1134, 1062, 1061, 1060, 1017, 1016, 1064, 1068, 1069, 1065, 1066, 1070, 1071, 1067, 1063, 1139, 999, 1128, 1129, 1077, 1078, 1074, 1072, 1130), (1040, 1041, 1037, 1036), (992, 1152, 1153, 1156, 1155, 1157, 1158, 1044, 1045, 1154, 995, 1140, 1141, 1142, 1143, 998, 1132, 1133, 1134, 1135, 1001, 1120, 1121, 1122, 1123, 1002, 1110, 1111, 1112, 1113, 1005, 1167, 1168, 1169, 1170, 1008, 1175, 1179, 1180, 1176, 1177, 1178, 1011, 1159, 1160, 1161, 1162, 993), (1027, 1026, 1104, 1102), (839, 1035, 1039, 843), (840, 844, 1040, 1036), (909, 833, 1029, 1105), (911, 988, 1184, 1107), (892, 891, 1087, 1088), (977, 978, 1174, 1173), (936, 940, 1136, 1132), (870, 874, 1070, 1066), (942, 864, 1060, 1138), (845, 841, 1037, 1041), (830, 908, 1104, 1026), (926, 927, 1123, 1122), (953, 857, 1053, 1149), (975, 971, 1167, 1171), (937, 1133, 1061, 865), (959, 956, 1152, 1155), (893, 923, 1119, 1089), (842, 846, 1042, 1038), (929, 928, 1124, 1125), (832, 913, 1109, 1028), (907, 990, 1186, 1103), (860, 858, 1054, 1056), (799, 824, 1020, 995), (972, 976, 1172, 1168), (877, 876, 1072, 1073), (957, 960, 1156, 1153), (825, 826, 1022, 1021), (938, 866, 1062, 1134), (931, 930, 1126, 1127), (910, 829, 1025, 1106), (821, 800, 996, 1017), (859, 861, 1057, 1055), (887, 890, 1086, 1083), (867, 943, 1139, 1063), (824, 849, 1045, 1020), (801, 802, 998, 997), (891, 888, 1084, 1087), (894, 977, 1173, 1090), (878, 879, 1075, 1074), (847, 961, 1157, 1043), (818, 1014, 999, 803), (848, 847, 1043, 1044), (932, 933, 1129, 1128), (807, 828, 1024, 1003), (912, 911, 1107, 1108), (848, 1044, 1158, 962), (889, 892, 1088, 1085), (978, 895, 1091, 1174), (852, 823, 1019, 1048), (934, 935, 1131, 1130), (829, 830, 1026, 1025), (805, 804, 1000, 1001), (896, 973, 1169, 1092), (944, 945, 1141, 1140), (928, 924, 1120, 1124), (908, 910, 1106, 1104), (827, 806, 1002, 1023), (974, 897, 1093, 1170), (881, 880, 1076, 1077), (850, 851, 1047, 1046), (925, 929, 1125, 1121), (809, 808, 1004, 1005), (895, 894, 1090, 1091), (982, 815, 1011, 1178), (883, 882, 1078, 1079), (946, 947, 1143, 1142), (930, 926, 1122, 1126), (913, 909, 1105, 1109), (831, 810, 1006, 1027), (897, 896, 1092, 1093), (812, 979, 1175, 1008), (963, 964, 1160, 1159), (949, 948, 1144, 1145), (822, 855, 1051, 1018), (927, 931, 1127, 1123), (917, 809, 1005, 1113), (811, 812, 1008, 1007), (980, 981, 1177, 1176), (951, 950, 1146, 1147), (854, 853, 1049, 1050), (806, 914, 1110, 1002), (813, 834, 1030, 1009), (898, 899, 1095, 1094), (879, 883, 1079, 1075), (965, 966, 1162, 1161), (818, 867, 1063, 1014), (876, 934, 1130, 1072), (815, 814, 1010, 1011), (900, 901, 1097, 1096), (814, 986, 1182, 1010), (817, 816, 1012, 1013), (968, 967, 1163, 1164), (864, 821, 1017, 1060), (952, 953, 1149, 1148), (935, 877, 1073, 1131), (915, 916, 1112, 1111), (983, 811, 1007, 1179), (969, 970, 1166, 1165), (866, 865, 1061, 1062), (954, 955, 1151, 1150), (853, 850, 1046, 1049), (939, 805, 1001, 1135), (903, 902, 1098, 1099), (819, 820, 1016, 1015), (933, 881, 1077, 1129), (967, 965, 1161, 1163), (871, 817, 1013, 1067), (948, 944, 1140, 1144), (851, 854, 1050, 1047), (802, 936, 1132, 998), (808, 920, 1116, 1004), (836, 835, 1031, 1032), (905, 904, 1100, 1101), (921, 922, 1118, 1117), (985, 984, 1180, 1181), (882, 878, 1074, 1078), (966, 968, 1164, 1162), (820, 868, 1064, 1016), (945, 949, 1145, 1141), (855, 852, 1048, 1051), (937, 938, 1134, 1133), (919, 918, 1114, 1115), (838, 837, 1033, 1034), (918, 915, 1111, 1114), (899, 903, 1099, 1095), (990, 813, 1009, 1186), (835, 963, 1159, 1031), (869, 870, 1066, 1065), (950, 946, 1142, 1146), (857, 856, 1052, 1053), (923, 807, 1003, 1119), (839, 840, 1036, 1035), (916, 919, 1115, 1112), (823, 822, 1018, 1019), (810, 987, 1183, 1006), (964, 836, 1032, 1160), (947, 951, 1147, 1143), (920, 917, 1113, 1116), (904, 900, 1096, 1100), (981, 985, 1181, 1177), (988, 989, 1185, 1184), (884, 827, 1023, 1080), (837, 969, 1165, 1033), (856, 952, 1148, 1052), (858, 859, 1055, 1054), (804, 941, 1137, 1000), (841, 842, 1038, 1037), (902, 898, 1094, 1098), (986, 982, 1178, 1182), (886, 885, 1081, 1082), (970, 838, 1034, 1166), (816, 875, 1071, 1012), (940, 801, 997, 1136), (914, 884, 1080, 1110), (862, 954, 1150, 1058), (826, 887, 1083, 1022), (872, 819, 1015, 1068), (943, 803, 999, 1139), (844, 843, 1039, 1040), (885, 921, 1117, 1081), (979, 983, 1179, 1175), (874, 873, 1069, 1070), (880, 932, 1128, 1076), (800, 942, 1138, 996), (846, 845, 1041, 1042), (901, 905, 1101, 1097), (922, 886, 1082, 1118), (984, 980, 1176, 1180), (790, 794, 1401, 1397), (888, 889, 1085, 1084), (971, 972, 1168, 1167), (958, 799, 995, 1154), (834, 907, 1103, 1030), (956, 957, 1153, 1152), (861, 860, 1056, 1057), (906, 831, 1027, 1102), (828, 893, 1089, 1024), (1237, 1236, 1235, 1298, 1296, 1297, 1295, 1294, 1292, 1243, 1394, 1203, 1405, 1402, 1204, 1205, 1399, 1398, 1397, 1401, 1404, 1241, 1242, 1194), (1261, 1263, 1264, 1262), (1243, 1292, 1293, 1234, 1195, 1207, 1208, 1209, 1210, 1391, 1393, 1392, 1390, 1206, 1205, 1204, 1203, 1394, 1395, 1244), (1246, 1301, 1302, 1247), (1331, 1332, 1329, 1328, 1254, 1253, 1197, 1214, 1366, 1363, 1215, 1274, 1273, 1251, 1252, 1322, 1321, 1231, 1230, 1229, 1228, 1325, 1323, 1324, 1326, 1226, 1227, 1327, 1330, 1333, 1334, 1335), (1281, 1282, 1241, 1240, 1403, 1404, 1401, 1400, 1396, 1397, 1398, 1206, 1390, 1391, 1210, 1380, 1383, 1209, 1208, 1384, 1387, 1207, 1195, 1245, 1300, 1234, 1293, 1295, 1297, 1232, 1233, 1303, 1304, 1301, 1246, 1388, 1389, 1247, 1302, 1305, 1307, 1310, 1199, 1200, 1319, 1318, 1314, 1315, 1312, 1311, 1248, 1249, 1375, 1378, 1377, 1374, 1386, 1385, 1381, 1382, 1369, 1370, 1371, 1213, 1212, 1376, 1379, 1211, 1196, 1250, 1313, 1231, 1321, 1251, 1273, 1271, 1272, 1274, 1215, 1270, 1269, 1267, 1268, 1202, 1189, 1187, 1289, 1287, 1288, 1285, 1284), (684, 679, 1286, 1291), (764, 606, 1213, 1371), (535, 630, 1237, 1194), (671, 670, 1277, 1278), (616, 732, 1339, 1223), (622, 621, 1228, 1229), (715, 714, 1321, 1322), (778, 774, 1381, 1385), (697, 694, 1301, 1304), (762, 763, 1370, 1369), (672, 673, 1280, 1279), (742, 746, 1353, 1349), (652, 653, 1260, 1259), (730, 731, 1338, 1337), (716, 717, 1324, 1323), (695, 698, 1305, 1302), (685, 686, 1293, 1292), (655, 654, 1261, 1262), (624, 623, 1230, 1231), (719, 718, 1325, 1326), (777, 780, 1387, 1384), (766, 765, 1372, 1373), (670, 668, 1275, 1277), (656, 657, 1264, 1263), (735, 615, 1222, 1342), (625, 626, 1233, 1232), (714, 644, 1251, 1321), (639, 781, 1388, 1246), (688, 687, 1294, 1295), (605, 769, 1376, 1212), (750, 747, 1354, 1357), (734, 733, 1340, 1341), (798, 795, 1402, 1405), (629, 628, 1235, 1236), (645, 715, 1322, 1252), (782, 640, 1247, 1389), (689, 690, 1297, 1296), (767, 768, 1375, 1374), (649, 748, 1355, 1256), (659, 658, 1265, 1266), (736, 737, 1344, 1343), (633, 796, 1403, 1240), (772, 604, 1211, 1379), (749, 650, 1257, 1356), (654, 652, 1259, 1261), (614, 740, 1347, 1221), (797, 634, 1241, 1404), (783, 784, 1391, 1390), (702, 699, 1306, 1309), (771, 770, 1377, 1378), (692, 691, 1298, 1299), (635, 535, 1194, 1242), (653, 655, 1262, 1260), (700, 703, 1310, 1307), (765, 762, 1369, 1372), (537, 643, 1250, 1196), (631, 672, 1279, 1238), (739, 738, 1345, 1346), (717, 719, 1326, 1324), (786, 785, 1392, 1393), (763, 766, 1373, 1370), (609, 751, 1358, 1216), (651, 539, 1198, 1258), (673, 632, 1239, 1280), (732, 651, 1258, 1339), (787, 788, 1395, 1394), (706, 624, 1231, 1313), (769, 764, 1371, 1376), (752, 753, 1360, 1359), (630, 676, 1283, 1237), (733, 730, 1337, 1340), (620, 720, 1327, 1227), (785, 783, 1390, 1392), (597, 596, 1203, 1204), (705, 704, 1311, 1312), (770, 767, 1374, 1377), (687, 685, 1292, 1294), (674, 675, 1282, 1281), (658, 656, 1263, 1265), (731, 734, 1341, 1338), (722, 721, 1328, 1329), (784, 786, 1393, 1391), (599, 598, 1205, 1206), (623, 709, 1316, 1230), (768, 771, 1378, 1375), (686, 688, 1295, 1293), (679, 629, 1236, 1286), (755, 754, 1361, 1362), (657, 659, 1266, 1264), (723, 619, 1226, 1330), (707, 708, 1315, 1314), (678, 677, 1284, 1285), (756, 608, 1215, 1363), (660, 661, 1268, 1267), (738, 736, 1343, 1345), (724, 725, 1332, 1331), (636, 787, 1394, 1243), (600, 601, 1208, 1207), (710, 622, 1229, 1317), (691, 689, 1296, 1298), (680, 681, 1288, 1287), (757, 758, 1365, 1364), (663, 662, 1269, 1270), (737, 739, 1346, 1344), (632, 631, 1238, 1239), (618, 726, 1333, 1225), (788, 637, 1244, 1395), (602, 603, 1210, 1209), (621, 713, 1320, 1228), (643, 772, 1379, 1250), (690, 692, 1299, 1297), (628, 684, 1291, 1235), (607, 759, 1366, 1214), (740, 735, 1342, 1347), (634, 633, 1240, 1241), (727, 617, 1224, 1334), (791, 599, 1206, 1398), (604, 537, 1196, 1211), (712, 711, 1318, 1319), (603, 773, 1380, 1210), (683, 682, 1289, 1290), (761, 760, 1367, 1368), (664, 665, 1272, 1271), (637, 636, 1243, 1244), (789, 790, 1397, 1396), (606, 605, 1212, 1213), (704, 641, 1248, 1311), (774, 775, 1382, 1381), (693, 627, 1234, 1300), (754, 752, 1359, 1361), (667, 666, 1273, 1274), (743, 613, 1220, 1350), (536, 638, 1245, 1195), (729, 728, 1335, 1336), (538, 607, 1214, 1197), (642, 705, 1312, 1249), (694, 695, 1302, 1301), (753, 755, 1362, 1360), (741, 742, 1349, 1348), (640, 639, 1246, 1247), (721, 647, 1254, 1328), (598, 792, 1399, 1205), (661, 609, 608, 667, 665, 664, 666, 644, 714, 624, 706, 643, 537, 604, 772, 769, 605, 606, 660, 662, 663), (776, 602, 1209, 1383), (626, 696, 1303, 1233), (676, 635, 1242, 1283), (751, 756, 1363, 1358), (662, 660, 1267, 1269), (612, 744, 1351, 1219), (641, 642, 1249, 1248), (648, 722, 1329, 1255), (795, 597, 1204, 1402), (698, 697, 1304, 1305), (677, 674, 1281, 1284), (747, 611, 1218, 1354), (661, 663, 1270, 1268), (720, 723, 1330, 1327), (644, 645, 1252, 1251), (794, 793, 1400, 1401), (709, 706, 1313, 1316), (611, 610, 1217, 1218), (601, 777, 1384, 1208), (699, 700, 1307, 1306), (675, 678, 1285, 1282), (746, 745, 1352, 1353), (666, 664, 1271, 1273), (646, 538, 1197, 1253), (596, 798, 1405, 1203), (711, 707, 1314, 1318), (613, 612, 1219, 1220), (779, 778, 1385, 1386), (701, 625, 1232, 1308), (610, 750, 1357, 1217), (665, 667, 1274, 1272), (796, 797, 1404, 1403), (708, 712, 1319, 1315), (780, 600, 1207, 1387), (703, 702, 1309, 1310), (760, 757, 1364, 1367), (748, 749, 1356, 1355), (647, 648, 1255, 1254), (726, 727, 1334, 1333), (615, 614, 1221, 1222), (713, 710, 1317, 1320), (781, 782, 1389, 1388), (638, 693, 1300, 1245), (682, 680, 1287, 1289), (758, 761, 1368, 1365), (539, 616, 1223, 1198), (1428, 1415, 1411, 1407, 1408, 1412, 1416, 1417, 1418, 1419, 1420, 1421, 1422, 1423, 1424, 1425, 1426, 1427), (1444, 1443, 1416, 1412, 1414, 1430, 1457, 1458, 1431, 1432, 1445, 1447, 1433, 1434, 1460, 1462, 1435, 1436, 1449, 1451, 1437, 1438, 1464, 1466, 1439, 1440, 1453, 1455, 1441, 1442, 1468, 1456, 1429, 1413, 1411, 1415, 1470, 1454, 1428, 1427, 1469, 1467, 1426, 1425, 1452, 1450, 1424, 1423, 1465, 1463, 1422, 1421, 1448, 1446, 1420, 1419, 1461, 1459, 1418, 1417), (1409, 1413, 1429, 1442, 1441, 1440, 1439, 1438, 1437, 1436, 1435, 1434, 1433, 1432, 1431, 1430, 1414, 1410), (566, 565, 1440, 1441), (565, 578, 1453, 1440), (572, 558, 1433, 1447), (592, 551, 1426, 1467), (554, 567, 1442, 1429), (551, 552, 1427, 1426), (579, 553, 1428, 1454), (560, 559, 1434, 1435), (559, 585, 1460, 1434), (594, 592, 1467, 1469), (553, 540, 1415, 1428), (580, 566, 1441, 1455), (545, 546, 1421, 1420), (546, 573, 1448, 1421), (552, 594, 1469, 1427), (567, 593, 1468, 1442), (574, 576, 1451, 1449), (595, 579, 1454, 1470), (581, 554, 1429, 1456), (593, 581, 1456, 1468), (587, 560, 1435, 1462), (540, 595, 1470, 1415), (569, 568, 1443, 1444), (582, 583, 1458, 1457), (562, 561, 1436, 1437), (561, 574, 1449, 1436), (568, 541, 1416, 1443), (584, 543, 1418, 1459), (547, 548, 1423, 1422), (575, 549, 1424, 1450), (556, 555, 1430, 1431), (555, 582, 1457, 1430), (585, 587, 1462, 1460), (576, 562, 1437, 1451), (541, 542, 1417, 1416), (542, 569, 1444, 1417), (586, 584, 1459, 1461), (563, 589, 1464, 1438), (583, 556, 1431, 1458), (544, 586, 1461, 1419), (564, 563, 1438, 1439), (577, 575, 1450, 1452), (557, 570, 1445, 1432), (590, 588, 1463, 1465), (549, 550, 1425, 1424), (550, 577, 1452, 1425), (558, 557, 1432, 1433), (573, 571, 1446, 1448), (588, 547, 1422, 1463), (578, 580, 1455, 1453), (543, 544, 1419, 1418), (571, 545, 1420, 1446), (548, 590, 1465, 1423), (591, 564, 1439, 1466), (1410, 1414, 1412, 1408, 179, 123, 14, 103), (992, 993, 133, 132), (133, 993, 991, 119), (220, 994, 992, 132), (135, 1188, 1192, 1201, 1191, 1200, 1199, 1187, 134), (1189, 176, 134, 1187), (177, 1190, 1188, 135), (856, 824, 799, 958, 849, 848, 962, 961, 959, 960, 957, 956, 7, 6, 4, 2, 1, 0, 966, 965, 964, 963, 815, 982, 981, 980, 984, 983, 979, 812, 974, 973, 972, 971, 809, 917, 916, 915, 914, 806, 927, 926, 925, 924, 805, 939, 938, 937, 865, 866, 870, 869, 873, 872, 868, 820, 819, 863, 955, 800, 821, 864, 942, 940, 936, 802, 947, 946, 945, 944, 948, 952), (955, 863, 1059, 1151), (870, 866, 938, 939, 941, 804, 805, 924, 928, 929, 925, 926, 930, 931, 927, 806, 827, 884, 914, 915, 918, 921, 885, 888, 887, 826, 879, 878, 876, 877, 935, 934, 933, 932, 803, 943, 867, 871, 875, 874), (849, 958, 1154, 1045), (669, 671, 1278, 1276), (654, 655, 657, 656), (639, 640, 695, 694), (754, 755, 758, 757), (696, 701, 1308, 1303), (3, 5, 555, 556, 557, 558, 559, 560, 561, 562, 563, 564, 565, 566, 567, 554), (155, 220, 132, 131, 129, 122, 124, 123, 179, 219, 199, 177, 135, 175), (131, 132, 133, 130), (119, 136, 156, 134, 176, 180, 200, 178, 121, 120, 118, 115, 117, 116, 130, 133), (718, 716, 1323, 1325), (718, 621, 622, 623, 624, 714, 715, 645, 644, 666, 667, 608, 756, 759, 607, 538, 646, 647, 721, 722, 725, 724, 728, 727, 726, 723, 720, 620, 619, 717, 716), (775, 779, 1386, 1382), (608, 609, 1216, 1215), (1364, 1365, 1362, 1361, 1359, 1360, 1193, 1202, 1268, 1270, 1215, 1216, 1358, 1363, 1366, 1253, 1254, 1255, 1368, 1367), (741, 1348, 1352, 745), (1187, 1199, 1310, 1309, 1306, 1307, 1305, 1304, 1303, 1308, 1232, 1297, 1299, 1298, 1235, 1291, 1286, 1236, 1237, 1283, 1242, 1241, 1282, 1285, 1288, 1290, 1289), (1369, 1382, 1386, 1374, 1375, 1249, 1312, 1315, 1319, 1200, 1191, 1345, 1343, 1340, 1337, 1338, 1339, 1258, 1257, 1256, 1355, 1356, 1353, 1352, 1348, 1360, 1362, 1365, 1368, 1255, 1329, 1332, 1336, 1335, 1334, 1224, 1225, 1333, 1330, 1226, 1326, 1325, 1228, 1320, 1317, 1229, 1230, 1316, 1313, 1250, 1379, 1376, 1371, 1370, 1373, 1372), (1347, 1201, 1192, 1188, 1266, 1265, 1263, 1222, 1221), (954, 862, 861, 859, 858, 860, 822, 823, 852, 855, 854, 851, 850, 853, 659, 657, 655, 653, 652, 654, 656, 615, 735, 740, 739, 737, 736, 733, 734, 731, 732, 616, 539, 651, 1406, 750, 610, 611, 747, 744, 612, 672, 631, 632, 673, 671, 669, 541, 568, 569, 542, 543, 584, 586, 544, 545, 571, 573, 546, 547, 588, 590, 548, 549, 575, 577, 550, 551, 592, 594, 552, 553, 579, 595, 540, 789, 793, 796, 633, 674, 677, 680, 682, 846, 842, 838, 970, 968, 966, 0, 3, 554, 581, 593, 567, 566, 580, 578, 565, 564, 591, 589, 563, 562, 576, 574, 561, 560, 587, 585, 559, 558, 572, 570, 557, 556, 583, 582, 555, 5, 7, 956, 959, 961, 847, 848, 849, 824, 856, 857, 953, 952, 948, 949, 945, 946, 950, 951, 947, 802, 801, 940, 942, 800, 955), (541, 669, 668, 670, 671, 673, 672, 612, 613, 743, 744, 747, 750, 1406, 650, 749, 746, 742, 741, 753, 752, 751, 609, 661, 660, 606, 764, 763, 762, 775, 774, 778, 779, 767, 770, 771, 768, 642, 641, 704, 705, 708, 707, 711, 703, 700, 698, 695, 640, 782, 781, 639, 694, 697, 696, 626, 625, 692, 690, 688, 686, 685, 636, 637, 627, 693, 638, 536, 600, 780, 777, 601, 602, 776, 773, 603, 784, 783, 599, 791, 792, 795, 798, 596, 535, 635, 676, 630, 629, 679, 684, 683, 681, 680, 677, 678, 675, 674, 633, 634, 797, 796, 793, 794, 790, 789, 540, 553, 552, 551, 550, 549, 548, 547, 546, 545, 544, 543, 542), (845, 844, 840, 839, 843, 832, 833, 834, 813, 990, 989, 988, 911, 910, 908, 906, 987, 810, 831, 901, 900, 904, 903, 899, 895, 978, 976, 972, 973, 896, 897, 974, 812, 811, 983, 984, 985, 981, 982, 986, 814, 815, 963, 835, 836, 964, 965, 967, 968, 970, 969, 837, 838, 842, 841), (599, 783, 785, 597, 795, 792, 598), (902, 828, 807, 923, 893, 892, 889, 888, 885, 886, 922, 921, 918, 919, 916, 917, 920, 808, 809, 971, 975, 976, 978, 977, 894, 895, 899, 898), (989, 990, 907, 834, 833, 909, 913, 832, 843, 844, 845, 846, 682, 683, 684, 628, 629, 630, 535, 596, 597, 785, 786, 784, 603, 602, 601, 600, 536, 627, 637, 788, 787, 636, 685, 687, 688, 690, 689, 691, 692, 625, 701, 696, 697, 698, 700, 699, 702, 703, 711, 712, 708, 705, 642, 768, 767, 779, 775, 762, 765, 766, 763, 764, 769, 772, 643, 706, 709, 623, 622, 710, 713, 621, 718, 719, 717, 619, 723, 726, 618, 617, 727, 728, 729, 725, 722, 648, 647, 646, 759, 756, 751, 752, 754, 757, 760, 761, 758, 755, 753, 741, 745, 746, 749, 748, 649, 650, 1406, 651, 732, 731, 730, 733, 736, 738, 739, 740, 614, 615, 656, 658, 659, 853, 854, 855, 822, 860, 861, 862, 863, 819, 872, 873, 874, 875, 816, 817, 871, 867, 818, 803, 932, 880, 881, 933, 934, 876, 878, 882, 883, 879, 826, 825, 890, 887, 888, 891, 892, 893, 828, 902, 903, 904, 905, 901, 831, 906, 908, 830, 829, 910, 911, 912), (1101, 1025, 1026, 1097), (1072, 1074, 1075, 1079, 1021, 1022, 1083, 1086, 1087, 1084, 1081, 1117, 1114, 1111, 1110, 1080, 1023, 1002, 1123, 1127, 1131, 1073), (1151, 1059, 1015, 1016, 1017, 996, 1138, 1060, 1061, 1133, 1132, 1136, 997, 998, 1143, 1147, 1146, 1142, 1141, 1145, 1144, 1148, 1149, 1150), (1186, 1185, 1108, 1107, 1106, 1025, 1101, 1100, 1099, 1098, 1094, 1095, 1091, 1090, 1173, 1003, 1024, 1089, 1119, 1118, 1082, 1081, 1084, 1085, 1088, 1087, 1086, 1021, 1079, 1078, 1077, 1076, 1128, 999, 1014, 1063, 1067, 1013, 1012, 1071, 1070, 1069, 1068, 1015, 1059, 1058, 1057, 1056, 1018, 1051, 1048, 1047, 1050, 1049, 994, 991, 1042, 1041, 1040, 1039, 1028, 1109, 1105, 1029, 1030, 1103), (1150, 1149, 1053, 1052, 1148, 1144, 1140, 995, 1020, 1045, 1044, 1043, 1157, 1155, 1152, 992, 994, 1049, 1046, 1047, 1048, 1019, 1018, 1056, 1054, 1055, 1057, 1058), (993, 1162, 1164, 1163, 1161, 1160, 1032, 1031, 1159, 1011, 1010, 1182, 1178, 1177, 1181, 1180, 1179, 1007, 1008, 1170, 1093, 1092, 1169, 1168, 1172, 1171, 1167, 1005, 1004, 1116, 1113, 1112, 1115, 1114, 1117, 1118, 1119, 1003, 1173, 1174, 1091, 1095, 1099, 1100, 1096, 1097, 1026, 1027, 1006, 1183, 1102, 1104, 1106, 1107, 1184, 1185, 1186, 1009, 1030, 1029, 1028, 1039, 1035, 1036, 1037, 1033, 1165, 1166, 1034, 1038, 1042, 991), (1276, 1278, 1280, 1239, 1238, 1279, 1219, 1351, 1354, 1218, 1217, 1357, 1258, 1198, 1223, 1339, 1338, 1341, 1340, 1343, 1344, 1346, 1345, 1191, 1201, 1347, 1342, 1222, 1263, 1261, 1259, 1260, 1262, 1264, 1266, 1188, 1190), (1275, 1276, 1190, 1193, 1360, 1348, 1349, 1353, 1356, 1257, 1258, 1357, 1354, 1351, 1350, 1220, 1219, 1279, 1280, 1278, 1277)])
me_plane.use_remesh_preserve_volume = False
me_plane.use_remesh_preserve_attributes = False
me_plane.use_mirror_vertex_groups = False
me_plane.update()

# ---- objects
ob_plane = bpy.data.objects.new('Plane', me_plane)

# ---- transforms, parenting, visibility, modifiers, constraints
ob_plane.location = (0.0, 0.0, 0.0)
ob_plane.rotation_euler = (-0.0, -3.142, -0.0)
ob_plane.scale = (1.0, 1.0, -1.0)
ob_plane.lineart.crease_threshold = 0.0

# ---- collection membership
col_collection_1.objects.link(ob_plane)

# ---- scene / render settings (as saved in the file)
scene.frame_start = 1; scene.frame_end = 250; scene.frame_set(13)
scene.render.engine = 'BLENDER_EEVEE_NEXT'
scene.render.resolution_percentage = 50
scene.render.dither_intensity = 0.0
scene.cycles.use_denoising = False
scene.cycles.samples = 10
scene.cycles.sampling_pattern = 'TABULATED_SOBOL'
scene.cycles.light_sampling_threshold = 0.0
scene.cycles.use_adaptive_sampling = False
scene.cycles.use_light_tree = False
scene.cycles.blur_glossy = 0.0
scene.cycles.pixel_filter_type = 'GAUSSIAN'
scene.cycles.sample_clamp_indirect = 0.0
scene.view_settings.view_transform = 'Standard'
bpy.context.view_layer.update()

# ---- added for rendering (the .blend has no active camera and no usable light): camera, sun
cam_auto = bpy.data.cameras.new('AutoCamera')
cam_auto.lens = 50.0
cam_auto.sensor_width = 36.0
cam_auto.clip_end = 2390.07
ob_auto_camera = bpy.data.objects.new('AutoCamera', cam_auto)
scene.collection.objects.link(ob_auto_camera)
ob_auto_camera.location = (91.1868, -112.924, 112.849)
ob_auto_camera.rotation_euler = (1.09748, -7.21219e-08, 0.694738)
scene.camera = ob_auto_camera
light_auto_sun = bpy.data.lights.new('AutoSun', 'SUN')
light_auto_sun.energy = 3.0
light_auto_sun.angle = 0.0523599
ob_auto_sun = bpy.data.objects.new('AutoSun', light_auto_sun)
scene.collection.objects.link(ob_auto_sun)
ob_auto_sun.rotation_euler = (0.872665, 0.174533, 0.523599)
bpy.context.view_layer.update()
